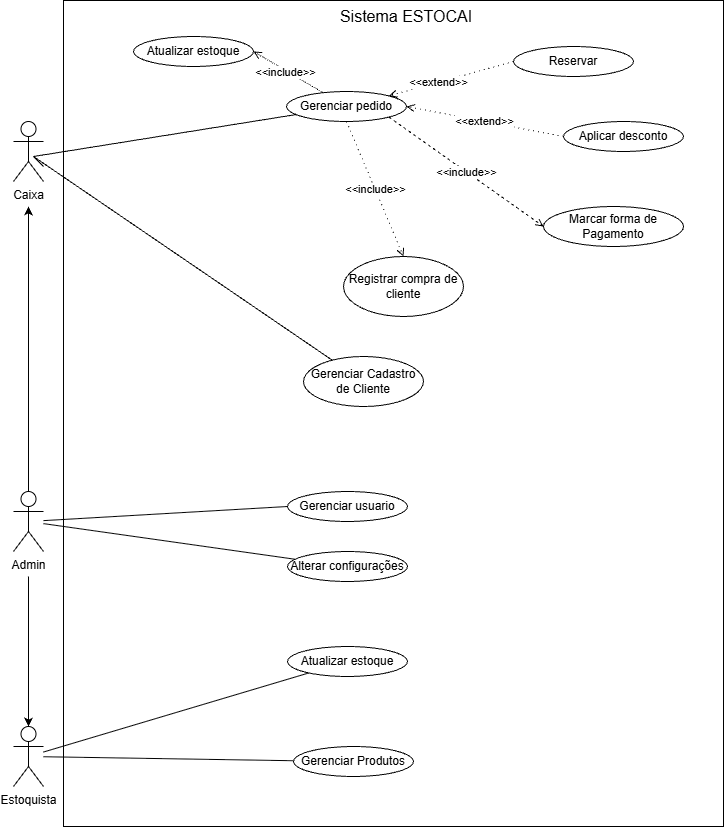

The diagram above was exported from draw.io. Its source (the exported page's mxGraphModel, read from the mxfile embedded in the PNG):
<mxGraphModel dx="1443" dy="872" grid="1" gridSize="10" guides="1" tooltips="1" connect="1" arrows="1" fold="1" page="1" pageScale="1" pageWidth="827" pageHeight="1169" math="0" shadow="0">
  <root>
    <mxCell id="0" />
    <mxCell id="1" parent="0" />
    <mxCell id="-s2cWWt1HhVFhn3PcZwv-1" parent="1" style="rounded=0;whiteSpace=wrap;html=1;" value="" vertex="1">
      <mxGeometry height="826" width="660" x="110" y="44" as="geometry" />
    </mxCell>
    <mxCell id="-s2cWWt1HhVFhn3PcZwv-2" parent="1" style="ellipse;whiteSpace=wrap;html=1;" value="Marcar forma de Pagamento" vertex="1">
      <mxGeometry height="40" width="140" x="590" y="250" as="geometry" />
    </mxCell>
    <mxCell id="-s2cWWt1HhVFhn3PcZwv-3" edge="1" parent="1" source="-s2cWWt1HhVFhn3PcZwv-17" style="endArrow=open;html=1;rounded=0;dashed=1;exitX=1;exitY=1;exitDx=0;exitDy=0;entryX=0;entryY=0.5;entryDx=0;entryDy=0;endFill=0;" target="-s2cWWt1HhVFhn3PcZwv-2" value="">
      <mxGeometry relative="1" as="geometry">
        <mxPoint x="475" y="460" as="sourcePoint" />
        <mxPoint x="765" y="375" as="targetPoint" />
      </mxGeometry>
    </mxCell>
    <mxCell id="-s2cWWt1HhVFhn3PcZwv-4" connectable="0" parent="-s2cWWt1HhVFhn3PcZwv-3" style="edgeLabel;resizable=0;html=1;;align=center;verticalAlign=middle;dashed=1;" value="&amp;lt;&amp;lt;include&amp;gt;&amp;gt;" vertex="1">
      <mxGeometry relative="1" as="geometry" />
    </mxCell>
    <mxCell id="-s2cWWt1HhVFhn3PcZwv-5" parent="1" style="ellipse;whiteSpace=wrap;html=1;" value="Reservar" vertex="1">
      <mxGeometry height="30" width="120" x="560" y="90" as="geometry" />
    </mxCell>
    <mxCell id="-s2cWWt1HhVFhn3PcZwv-6" edge="1" parent="1" source="-s2cWWt1HhVFhn3PcZwv-5" style="endArrow=open;html=1;rounded=0;exitX=0;exitY=0.5;exitDx=0;exitDy=0;entryX=1;entryY=0;entryDx=0;entryDy=0;dashed=1;dashPattern=1 4;endFill=0;" target="-s2cWWt1HhVFhn3PcZwv-17" value="&amp;lt;&amp;lt;extend&amp;gt;&amp;gt;">
      <mxGeometry relative="1" x="0.2" as="geometry">
        <mxPoint as="offset" />
        <mxPoint x="379" y="220" as="sourcePoint" />
        <mxPoint x="650" y="180" as="targetPoint" />
      </mxGeometry>
    </mxCell>
    <mxCell id="-s2cWWt1HhVFhn3PcZwv-7" edge="1" parent="1" source="-s2cWWt1HhVFhn3PcZwv-8" style="edgeStyle=none;curved=1;rounded=0;orthogonalLoop=1;jettySize=auto;html=1;fontSize=12;startSize=8;endSize=8;endArrow=none;endFill=0;">
      <mxGeometry relative="1" as="geometry">
        <mxPoint x="80" y="200" as="targetPoint" />
      </mxGeometry>
    </mxCell>
    <mxCell id="-s2cWWt1HhVFhn3PcZwv-8" parent="1" style="ellipse;whiteSpace=wrap;html=1;" value="Gerenciar Cadastro de Cliente" vertex="1">
      <mxGeometry height="50" width="120" x="350" y="400" as="geometry" />
    </mxCell>
    <mxCell id="-s2cWWt1HhVFhn3PcZwv-9" parent="1" style="ellipse;whiteSpace=wrap;html=1;" value="Registrar compra de cliente" vertex="1">
      <mxGeometry height="60" width="120" x="390" y="300" as="geometry" />
    </mxCell>
    <mxCell id="-s2cWWt1HhVFhn3PcZwv-10" edge="1" parent="1" source="-s2cWWt1HhVFhn3PcZwv-17" style="endArrow=open;html=1;rounded=0;exitX=0.5;exitY=1;exitDx=0;exitDy=0;entryX=0.5;entryY=0;entryDx=0;entryDy=0;dashed=1;dashPattern=1 4;endFill=0;" target="-s2cWWt1HhVFhn3PcZwv-9" value="">
      <mxGeometry relative="1" as="geometry">
        <mxPoint x="393.9999999999998" y="465" as="sourcePoint" />
        <mxPoint x="615" y="465" as="targetPoint" />
      </mxGeometry>
    </mxCell>
    <mxCell id="-s2cWWt1HhVFhn3PcZwv-11" connectable="0" parent="-s2cWWt1HhVFhn3PcZwv-10" style="edgeLabel;resizable=0;html=1;;align=center;verticalAlign=middle;" value="&amp;lt;&amp;lt;include&amp;gt;&amp;gt;" vertex="1">
      <mxGeometry relative="1" as="geometry" />
    </mxCell>
    <mxCell id="-s2cWWt1HhVFhn3PcZwv-12" parent="1" style="ellipse;whiteSpace=wrap;html=1;" value="Aplicar desconto" vertex="1">
      <mxGeometry height="30" width="120" x="610" y="165" as="geometry" />
    </mxCell>
    <mxCell id="-s2cWWt1HhVFhn3PcZwv-13" edge="1" parent="1" source="-s2cWWt1HhVFhn3PcZwv-12" style="endArrow=open;html=1;rounded=0;exitX=0;exitY=0.5;exitDx=0;exitDy=0;entryX=1;entryY=0.5;entryDx=0;entryDy=0;dashed=1;dashPattern=1 4;endFill=0;" target="-s2cWWt1HhVFhn3PcZwv-17" value="&amp;lt;&amp;lt;extend&amp;gt;&amp;gt;">
      <mxGeometry relative="1" x="-0.0035" as="geometry">
        <mxPoint as="offset" />
        <mxPoint x="719" y="320" as="sourcePoint" />
        <mxPoint x="819" y="320" as="targetPoint" />
      </mxGeometry>
    </mxCell>
    <mxCell id="-s2cWWt1HhVFhn3PcZwv-14" edge="1" parent="1" source="-s2cWWt1HhVFhn3PcZwv-17" style="edgeStyle=none;curved=1;rounded=0;orthogonalLoop=1;jettySize=auto;html=1;fontSize=12;startSize=8;endSize=8;endArrow=none;endFill=0;">
      <mxGeometry relative="1" as="geometry">
        <mxPoint x="80" y="200" as="targetPoint" />
      </mxGeometry>
    </mxCell>
    <mxCell id="-s2cWWt1HhVFhn3PcZwv-15" edge="1" parent="1" source="-s2cWWt1HhVFhn3PcZwv-17" style="rounded=0;orthogonalLoop=1;jettySize=auto;html=1;entryX=1;entryY=0.5;entryDx=0;entryDy=0;dashed=1;dashPattern=1 1;endArrow=open;endFill=0;" target="-s2cWWt1HhVFhn3PcZwv-31">
      <mxGeometry relative="1" as="geometry" />
    </mxCell>
    <mxCell id="-s2cWWt1HhVFhn3PcZwv-16" connectable="0" parent="-s2cWWt1HhVFhn3PcZwv-15" style="edgeLabel;html=1;align=center;verticalAlign=middle;resizable=0;points=[];" value="&amp;lt;&amp;lt;include&amp;gt;&amp;gt;" vertex="1">
      <mxGeometry relative="1" x="0.0382" y="1" as="geometry">
        <mxPoint x="-1" as="offset" />
      </mxGeometry>
    </mxCell>
    <mxCell id="-s2cWWt1HhVFhn3PcZwv-17" parent="1" style="ellipse;whiteSpace=wrap;html=1;" value="Gerenciar pedido" vertex="1">
      <mxGeometry height="30" width="120" x="333" y="135" as="geometry" />
    </mxCell>
    <mxCell id="-s2cWWt1HhVFhn3PcZwv-18" parent="1" style="text;html=1;whiteSpace=wrap;strokeColor=none;fillColor=none;align=center;verticalAlign=middle;rounded=0;fontSize=16;" value="Sistema ESTOCAI" vertex="1">
      <mxGeometry height="20" width="190" x="358" y="50" as="geometry" />
    </mxCell>
    <mxCell id="-s2cWWt1HhVFhn3PcZwv-19" edge="1" parent="1" source="-s2cWWt1HhVFhn3PcZwv-24" style="rounded=0;orthogonalLoop=1;jettySize=auto;html=1;endArrow=none;endFill=0;">
      <mxGeometry relative="1" as="geometry">
        <mxPoint x="80" y="200" as="targetPoint" />
      </mxGeometry>
    </mxCell>
    <mxCell id="-s2cWWt1HhVFhn3PcZwv-20" edge="1" parent="1" source="-s2cWWt1HhVFhn3PcZwv-22" style="rounded=0;orthogonalLoop=1;jettySize=auto;html=1;entryX=0;entryY=0.5;entryDx=0;entryDy=0;endArrow=none;endFill=0;" target="-s2cWWt1HhVFhn3PcZwv-23">
      <mxGeometry relative="1" as="geometry" />
    </mxCell>
    <mxCell id="-s2cWWt1HhVFhn3PcZwv-21" edge="1" parent="1" source="-s2cWWt1HhVFhn3PcZwv-22" style="edgeStyle=orthogonalEdgeStyle;rounded=0;orthogonalLoop=1;jettySize=auto;html=1;">
      <mxGeometry relative="1" as="geometry">
        <mxPoint x="75" y="250" as="targetPoint" />
      </mxGeometry>
    </mxCell>
    <mxCell id="-s2cWWt1HhVFhn3PcZwv-22" parent="1" style="shape=umlActor;verticalLabelPosition=bottom;verticalAlign=top;html=1;outlineConnect=0;" value="&lt;div&gt;Admin&lt;/div&gt;" vertex="1">
      <mxGeometry height="60" width="30" x="60" y="535" as="geometry" />
    </mxCell>
    <mxCell id="-s2cWWt1HhVFhn3PcZwv-23" parent="1" style="ellipse;whiteSpace=wrap;html=1;" value="Gerenciar usuario" vertex="1">
      <mxGeometry height="30" width="120" x="334" y="535" as="geometry" />
    </mxCell>
    <mxCell id="-s2cWWt1HhVFhn3PcZwv-24" parent="1" style="shape=umlActor;verticalLabelPosition=bottom;verticalAlign=top;html=1;outlineConnect=0;" value="&lt;div&gt;Caixa&lt;/div&gt;" vertex="1">
      <mxGeometry height="60" width="30" x="60" y="165" as="geometry" />
    </mxCell>
    <mxCell id="-s2cWWt1HhVFhn3PcZwv-25" edge="1" parent="1" source="-s2cWWt1HhVFhn3PcZwv-26" style="rounded=0;orthogonalLoop=1;jettySize=auto;html=1;endArrow=none;endFill=0;" target="-s2cWWt1HhVFhn3PcZwv-30">
      <mxGeometry relative="1" as="geometry" />
    </mxCell>
    <mxCell id="-s2cWWt1HhVFhn3PcZwv-26" parent="1" style="ellipse;whiteSpace=wrap;html=1;" value="Atualizar estoque" vertex="1">
      <mxGeometry height="30" width="120" x="334" y="690" as="geometry" />
    </mxCell>
    <mxCell id="-s2cWWt1HhVFhn3PcZwv-27" edge="1" parent="1" source="-s2cWWt1HhVFhn3PcZwv-28" style="rounded=0;orthogonalLoop=1;jettySize=auto;html=1;endArrow=none;endFill=0;" target="-s2cWWt1HhVFhn3PcZwv-30">
      <mxGeometry relative="1" as="geometry" />
    </mxCell>
    <mxCell id="-s2cWWt1HhVFhn3PcZwv-28" parent="1" style="ellipse;whiteSpace=wrap;html=1;" value="Gerenciar Produtos" vertex="1">
      <mxGeometry height="30" width="120" x="340" y="790" as="geometry" />
    </mxCell>
    <mxCell id="-s2cWWt1HhVFhn3PcZwv-29" edge="1" parent="1" style="edgeStyle=orthogonalEdgeStyle;rounded=0;orthogonalLoop=1;jettySize=auto;html=1;endArrow=classic;endFill=1;startArrow=none;startFill=0;" target="-s2cWWt1HhVFhn3PcZwv-30" value="">
      <mxGeometry relative="1" as="geometry">
        <mxPoint x="75" y="620" as="sourcePoint" />
        <mxPoint x="75" y="860" as="targetPoint" />
      </mxGeometry>
    </mxCell>
    <mxCell id="-s2cWWt1HhVFhn3PcZwv-30" parent="1" style="shape=umlActor;verticalLabelPosition=bottom;verticalAlign=top;html=1;outlineConnect=0;" value="&lt;div&gt;Estoquista&lt;/div&gt;" vertex="1">
      <mxGeometry height="60" width="30" x="60" y="770" as="geometry" />
    </mxCell>
    <mxCell id="-s2cWWt1HhVFhn3PcZwv-31" parent="1" style="ellipse;whiteSpace=wrap;html=1;" value="Atualizar estoque" vertex="1">
      <mxGeometry height="30" width="120" x="180" y="80" as="geometry" />
    </mxCell>
    <mxCell id="I2kOcyBfpqRPH4Sm2dt9-2" edge="1" parent="1" source="I2kOcyBfpqRPH4Sm2dt9-1" style="rounded=0;orthogonalLoop=1;jettySize=auto;html=1;defaultLabelBackgroundColor=page;endArrow=none;endFill=0;" target="-s2cWWt1HhVFhn3PcZwv-22">
      <mxGeometry relative="1" as="geometry" />
    </mxCell>
    <mxCell id="I2kOcyBfpqRPH4Sm2dt9-1" parent="1" style="ellipse;whiteSpace=wrap;html=1;" value="Alterar configurações" vertex="1">
      <mxGeometry height="30" width="120" x="334" y="595" as="geometry" />
    </mxCell>
  </root>
</mxGraphModel>